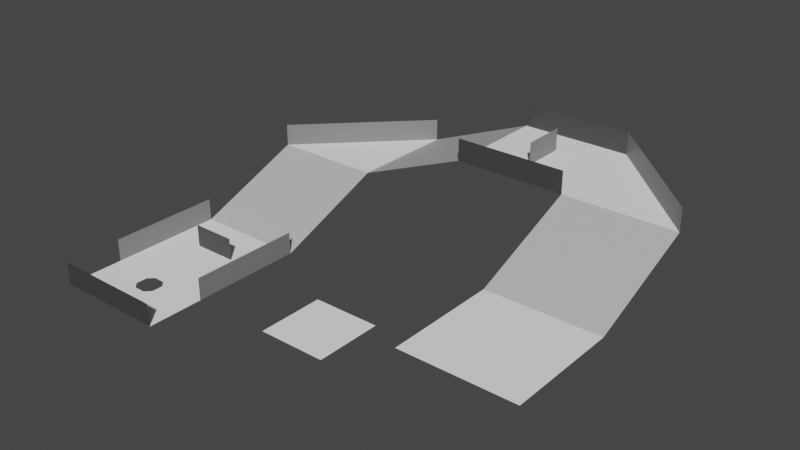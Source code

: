 # Source: level_13.blend  (saved by Blender 3.1.7; exported with 4.5.12 LTS)
import bpy
from mathutils import Matrix  # noqa: F401  (used for matrix-valued properties, if any)

bpy.ops.wm.read_factory_settings(use_empty=True)
scene = bpy.context.scene
scene.name = 'Scene'

# ---- collections
col_collection = bpy.data.collections.new('Collection'); scene.collection.children.link(col_collection)

# ---- materials (node trees are filled in below, after node groups)
mat_m0 = bpy.data.materials.new('M0')
mat_m0.use_transparent_shadow = False
mat_m1 = bpy.data.materials.new('M1')
mat_m1.use_transparent_shadow = False
mat_m2 = bpy.data.materials.new('M2')
mat_m2.use_transparent_shadow = False
mat_m3 = bpy.data.materials.new('M3')
mat_m3.use_transparent_shadow = False
mat_m4 = bpy.data.materials.new('M4')
mat_m4.use_transparent_shadow = False

# ---- material node trees
mat_m0.use_nodes = True; mat_m0.node_tree.nodes.clear()
_N = mat_m0.node_tree.nodes; _L = mat_m0.node_tree.links
n0 = _N.new('ShaderNodeBsdfPrincipled'); n0.name = 'Principled BSDF'; n0.location = (10, 300)
n0.distribution = 'GGX'
n0.subsurface_method = 'RANDOM_WALK_SKIN'
n0.inputs[0].default_value = (0.0, 0.0, 0.0, 1.0)
n0.inputs[3].default_value = 1.45
n0.inputs[27].default_value = (0.0, 0.0, 0.0, 1.0)
n0.inputs[28].default_value = 1.0
n1 = _N.new('ShaderNodeOutputMaterial'); n1.name = 'Material Output'; n1.location = (300, 300)
_L.new(n0.outputs[0], n1.inputs[0])
n1.is_active_output = True
mat_m1.use_nodes = True; mat_m1.node_tree.nodes.clear()
_N = mat_m1.node_tree.nodes; _L = mat_m1.node_tree.links
n0 = _N.new('ShaderNodeBsdfPrincipled'); n0.name = 'Principled BSDF'; n0.location = (10, 300)
n0.distribution = 'GGX'
n0.subsurface_method = 'RANDOM_WALK_SKIN'
n0.inputs[0].default_value = (0.05127, 0.05127, 0.05127, 1.0)
n0.inputs[3].default_value = 1.45
n0.inputs[27].default_value = (0.0, 0.0, 0.0, 1.0)
n0.inputs[28].default_value = 1.0
n1 = _N.new('ShaderNodeOutputMaterial'); n1.name = 'Material Output'; n1.location = (300, 300)
_L.new(n0.outputs[0], n1.inputs[0])
n1.is_active_output = True
mat_m2.use_nodes = True; mat_m2.node_tree.nodes.clear()
_N = mat_m2.node_tree.nodes; _L = mat_m2.node_tree.links
n0 = _N.new('ShaderNodeBsdfPrincipled'); n0.name = 'Principled BSDF'; n0.location = (10, 300)
n0.distribution = 'GGX'
n0.subsurface_method = 'RANDOM_WALK_SKIN'
n0.inputs[0].default_value = (0.2159, 0.2159, 0.2159, 1.0)
n0.inputs[3].default_value = 1.45
n0.inputs[27].default_value = (0.0, 0.0, 0.0, 1.0)
n0.inputs[28].default_value = 1.0
n1 = _N.new('ShaderNodeOutputMaterial'); n1.name = 'Material Output'; n1.location = (300, 300)
_L.new(n0.outputs[0], n1.inputs[0])
n1.is_active_output = True
mat_m3.use_nodes = True; mat_m3.node_tree.nodes.clear()
_N = mat_m3.node_tree.nodes; _L = mat_m3.node_tree.links
n0 = _N.new('ShaderNodeBsdfPrincipled'); n0.name = 'Principled BSDF'; n0.location = (10, 300)
n0.distribution = 'GGX'
n0.subsurface_method = 'RANDOM_WALK_SKIN'
n0.inputs[0].default_value = (0.5271, 0.5271, 0.5271, 1.0)
n0.inputs[3].default_value = 1.45
n0.inputs[27].default_value = (0.0, 0.0, 0.0, 1.0)
n0.inputs[28].default_value = 1.0
n1 = _N.new('ShaderNodeOutputMaterial'); n1.name = 'Material Output'; n1.location = (300, 300)
_L.new(n0.outputs[0], n1.inputs[0])
n1.is_active_output = True
mat_m4.use_nodes = True; mat_m4.node_tree.nodes.clear()
_N = mat_m4.node_tree.nodes; _L = mat_m4.node_tree.links
n0 = _N.new('ShaderNodeBsdfPrincipled'); n0.name = 'Principled BSDF'; n0.location = (10, 300)
n0.distribution = 'GGX'
n0.subsurface_method = 'RANDOM_WALK_SKIN'
n0.inputs[0].default_value = (1.0, 1.0, 1.0, 1.0)
n0.inputs[3].default_value = 1.45
n0.inputs[27].default_value = (0.0, 0.0, 0.0, 1.0)
n0.inputs[28].default_value = 1.0
n1 = _N.new('ShaderNodeOutputMaterial'); n1.name = 'Material Output'; n1.location = (300, 300)
_L.new(n0.outputs[0], n1.inputs[0])
n1.is_active_output = True

# ---- world
world_world = bpy.data.worlds.new('World'); scene.world = world_world
world_world.use_nodes = True; world_world.node_tree.nodes.clear()
_N = world_world.node_tree.nodes; _L = world_world.node_tree.links
n0 = _N.new('ShaderNodeOutputWorld'); n0.name = 'World Output'; n0.location = (300, 300)
n1 = _N.new('ShaderNodeBackground'); n1.name = 'Background'; n1.location = (10, 300)
n1.inputs[0].default_value = (0.05088, 0.05088, 0.05088, 1.0)
_L.new(n1.outputs[0], n0.inputs[0])
n0.is_active_output = True
world_world.color = (0.05088, 0.05088, 0.05088)
world_world.use_sun_shadow = False
world_world.sun_shadow_jitter_overblur = 0.0

# ---- meshes
me_plane_001 = bpy.data.meshes.new('Plane.001')
me_plane_001.from_pydata([(-20.0, -15.0, -5.0), (-10.0, -15.0, -5.0), (-15.5, -10.0, -5.0), (-16.0, -10.5, -5.0), (-14.5, -10.0, -5.0), (-14.0, -10.5, -5.0), (-16.0, -11.5, -5.0), (-15.5, -12.0, -5.0), (-14.0, -11.5, -5.0), (-14.5, -12.0, -5.0), (20.0, -10.0, -1.0), (-20.0, -10.0, -5.0), (-10.0, -10.0, -5.0), (20.0, 0.0, -1.0), (10.0, -1.907e-06, -1.0), (10.0, -10.0, -1.0), (-20.0, -15.0, -3.0), (-10.0, -15.0, -3.0), (3.0, -10.0, -5.0), (3.0, -4.0, -5.0), (-3.0, -4.0, -5.0), (-3.0, -10.0, -5.0), (-20.0, 0.0, -5.0), (-10.0, 1.907e-06, -5.0), (-20.0, -10.0, -3.0), (-20.0, 0.0, -3.0), (-10.0, -10.0, -3.0), (-10.0, 1.907e-06, -3.0), (-20.0, 10.0, -1.0), (-10.0, 10.0, -1.0), (-2.861e-06, 10.0, 3.0), (-10.0, 20.0, -1.0), (-2.861e-06, 20.0, 3.0), (10.0, 10.0, 3.0), (10.0, 20.0, 3.0), (20.0, 10.0, 3.0), (-17.0, -4.0, -5.0), (-13.0, -4.0, -5.0), (-17.0, -4.0, -3.0), (-13.0, -4.0, -3.0), (5.0, 17.0, 3.0), (5.0, 13.0, 3.0), (5.0, 17.0, 5.0), (5.0, 13.0, 5.0), (-20.0, 10.0, 1.0), (-10.0, 20.0, 1.0), (10.0, 20.0, 5.0), (20.0, 10.0, 5.0), (-2.861e-06, 10.0, 5.0), (10.0, 10.0, 5.0), (-2.861e-06, 20.0, 5.0)], [], [(9, 8, 5, 4, 12, 1, 0, 11, 2, 3, 6, 7), (14, 13, 10, 15), (0, 1, 17, 16), (20, 19, 18, 21), (11, 12, 23, 22), (11, 22, 25, 24), (23, 12, 26, 27), (22, 23, 29, 28), (28, 29, 31), (31, 29, 30, 32), (32, 30, 33, 34), (34, 33, 35), (13, 14, 33, 35), (37, 36, 38, 39), (41, 40, 42, 43), (34, 35, 47, 46), (28, 31, 45, 44), (33, 30, 48, 49), (32, 34, 46, 50)])
me_plane_001.polygons.foreach_set('material_index', [4, 4, 1, 4, 4, 2, 2, 3, 4, 3, 4, 4, 3, 1, 2, 2, 2, 1, 1])
_uv = me_plane_001.uv_layers.new(name='UVMap')
_uv.uv.foreach_set('vector', [0.0, 0.0, 0.0, 0.0, 0.0, 0.0, 0.0, 0.0, 0.0, 0.0, 0.0, 0.0, 0.0, 0.0, 0.0, 0.0, 0.0, 0.0, 0.0, 0.0, 0.0, 0.0, 0.0, 0.0, 0.0, 0.0, 0.0, 0.0, 0.0, 0.0, 0.0, 0.0, 0.0, 0.0, 0.0, 0.0, 0.0, 0.0, 0.0, 0.0, 0.0, 0.0, 0.0, 0.0, 0.0, 0.0, 0.0, 0.0, 0.0, 0.0, 0.0, 0.0, 0.0, 0.0, 0.0, 0.0, 0.0, 0.0, 0.0, 0.0, 0.0, 0.0, 0.0, 0.0, 0.0, 0.0, 0.0, 0.0, 0.0, 0.0, 0.0, 0.0, 0.0, 0.0, 0.0, 0.0, 0.0, 0.0, 0.0, 0.0, 0.0, 0.0, 0.0, 0.0, 0.0, 0.0, 0.0, 0.0, 0.0, 0.0, 0.0, 0.0, 0.0, 0.0, 0.0, 0.0, 0.0, 0.0, 0.0, 0.0, 0.0, 0.0, 0.0, 0.0, 0.0, 0.0, 0.0, 0.0, 0.0, 0.0, 0.0, 0.0, 0.0, 0.0, 0.0, 0.0, 0.0, 0.0, 0.0, 0.0, 0.0, 0.0, 0.0, 0.0, 0.0, 0.0, 0.0, 0.0, 0.0, 0.0, 0.0, 0.0, 0.0, 0.0, 0.0, 0.0, 0.0, 0.0, 0.0, 0.0, 0.0, 0.0, 0.0, 0.0, 0.0, 0.0, 0.0, 0.0, 0.0, 0.0, 0.0, 0.0, 0.0, 0.0, 0.0, 0.0, 0.0, 0.0, 0.0, 0.0, 0.0, 0.0, 0.0, 0.0])
me_plane_001.materials.append(mat_m0)
me_plane_001.materials.append(mat_m1)
me_plane_001.materials.append(mat_m2)
me_plane_001.materials.append(mat_m3)
me_plane_001.materials.append(mat_m4)
me_plane_001.use_remesh_fix_poles = True
me_plane_001.use_remesh_preserve_attributes = False
me_plane_001.update()

# ---- objects
ob_level = bpy.data.objects.new('Level', me_plane_001)

# ---- transforms, parenting, visibility, modifiers, constraints
ob_level.location = (4.768e-07, 0.0, 0.0)
_m = ob_level.modifiers.new('Triangulate', 'TRIANGULATE')
_m.quad_method = 'BEAUTY'

# ---- collection membership
col_collection.objects.link(ob_level)

# ---- scene / render settings (as saved in the file)
scene.frame_start = 1; scene.frame_end = 250; scene.frame_set(2)
scene.render.engine = 'BLENDER_EEVEE_NEXT'
scene.cycles.sampling_pattern = 'TABULATED_SOBOL'
scene.cycles.use_light_tree = False
scene.view_settings.view_transform = 'Filmic'
bpy.context.view_layer.update()

# ---- added for rendering (the .blend has no active camera and no usable light): camera, sun
cam_auto = bpy.data.cameras.new('AutoCamera')
cam_auto.lens = 50.0
cam_auto.sensor_width = 36.0
cam_auto.clip_end = 1000.0
ob_auto_camera = bpy.data.objects.new('AutoCamera', cam_auto)
scene.collection.objects.link(ob_auto_camera)
ob_auto_camera.location = (50.0392, -57.547, 40.0313)
ob_auto_camera.rotation_euler = (1.09748, -7.21219e-08, 0.694738)
scene.camera = ob_auto_camera
light_auto_sun = bpy.data.lights.new('AutoSun', 'SUN')
light_auto_sun.energy = 3.0
light_auto_sun.angle = 0.0523599
ob_auto_sun = bpy.data.objects.new('AutoSun', light_auto_sun)
scene.collection.objects.link(ob_auto_sun)
ob_auto_sun.rotation_euler = (0.872665, 0.174533, 0.523599)
bpy.context.view_layer.update()
